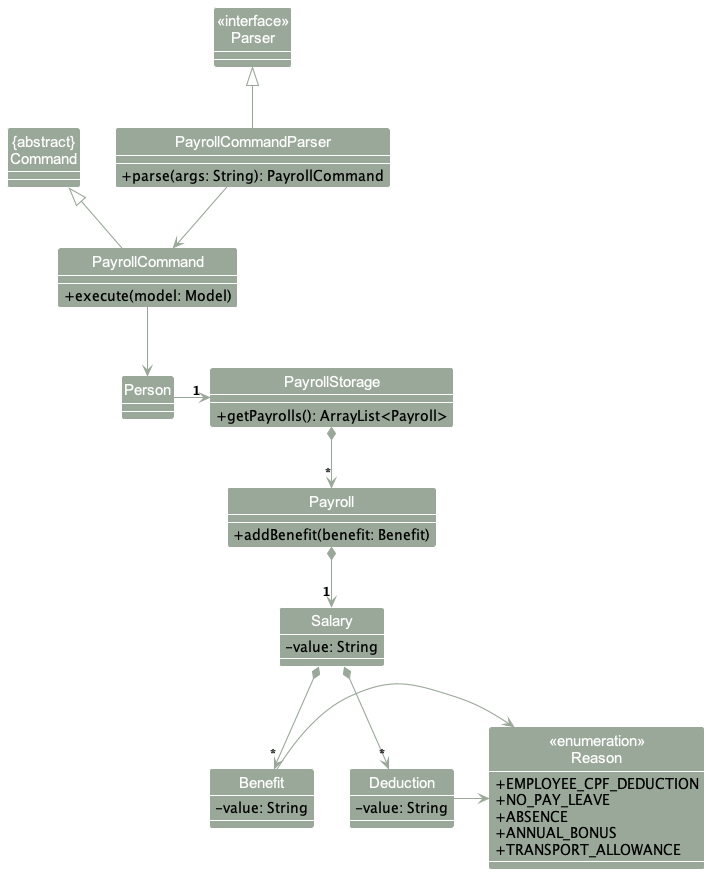

The diagram above was rendered by PlantUML. Its source (embedded in the PNG):
@startuml
!include style.puml
hide circle
skinparam classAttributeIconSize 0
skinparam arrowThickness 1.1
skinparam arrowColor PERSON_COLOR
skinparam classBackgroundColor PERSON_COLOR
show method
show attribute

Class "<<interface>>\nParser" as Parser
Class "{abstract}\nCommand" as Command
Class PayrollCommandParser {
    +parse(args: String): PayrollCommand
}
Class PayrollCommand {
    +execute(model: Model)
}
Class Payroll {
    +addBenefit(benefit: Benefit)
}
Class PayrollStorage {
    +getPayrolls(): ArrayList<Payroll>
}
Class Salary {
    -value: String
}
Class Benefit {
    -value: String
}
Class Deduction {
    -value: String
}
Class "<<enumeration>>\nReason" as Reason {
    +EMPLOYEE_CPF_DEDUCTION
    +NO_PAY_LEAVE
    +ABSENCE
    +ANNUAL_BONUS
    +TRANSPORT_ALLOWANCE
}

Parser <|-- PayrollCommandParser
Command <|-- PayrollCommand
PayrollCommandParser --> PayrollCommand
PayrollCommand --> Person
Person -right-> "1" PayrollStorage
PayrollStorage *--> "*" Payroll
Payroll *--> "1" Salary
Salary *--> "*" Benefit
Salary *--> "*" Deduction
Benefit -> Reason
Deduction -> Reason


@enduml